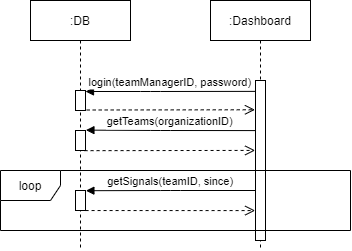

The diagram above was exported from draw.io. Its source (the exported page's mxGraphModel, read from the mxfile embedded in the PNG):
<mxGraphModel dx="716" dy="344" grid="1" gridSize="10" guides="1" tooltips="1" connect="1" arrows="1" fold="1" page="1" pageScale="1" pageWidth="850" pageHeight="1100" math="0" shadow="0">
  <root>
    <mxCell id="0" />
    <mxCell id="1" parent="0" />
    <mxCell id="3nuBFxr9cyL0pnOWT2aG-1" value=":DB" style="shape=umlLifeline;perimeter=lifelinePerimeter;container=1;collapsible=0;recursiveResize=0;rounded=0;shadow=0;strokeWidth=1;" parent="1" vertex="1">
      <mxGeometry x="120" y="80" width="100" height="250" as="geometry" />
    </mxCell>
    <mxCell id="3nuBFxr9cyL0pnOWT2aG-2" value="" style="points=[];perimeter=orthogonalPerimeter;rounded=0;shadow=0;strokeWidth=1;" parent="3nuBFxr9cyL0pnOWT2aG-1" vertex="1">
      <mxGeometry x="45" y="90" width="10" height="20" as="geometry" />
    </mxCell>
    <mxCell id="0gEJwZbDDOFOmrw0S9Q_-2" value="" style="points=[];perimeter=orthogonalPerimeter;rounded=0;shadow=0;strokeWidth=1;" vertex="1" parent="3nuBFxr9cyL0pnOWT2aG-1">
      <mxGeometry x="45" y="130" width="10" height="20" as="geometry" />
    </mxCell>
    <mxCell id="0gEJwZbDDOFOmrw0S9Q_-6" value="" style="points=[];perimeter=orthogonalPerimeter;rounded=0;shadow=0;strokeWidth=1;" vertex="1" parent="3nuBFxr9cyL0pnOWT2aG-1">
      <mxGeometry x="45" y="190" width="10" height="20" as="geometry" />
    </mxCell>
    <mxCell id="3nuBFxr9cyL0pnOWT2aG-5" value=":Dashboard" style="shape=umlLifeline;perimeter=lifelinePerimeter;container=1;collapsible=0;recursiveResize=0;rounded=0;shadow=0;strokeWidth=1;" parent="1" vertex="1">
      <mxGeometry x="300" y="80" width="100" height="250" as="geometry" />
    </mxCell>
    <mxCell id="3nuBFxr9cyL0pnOWT2aG-6" value="" style="points=[];perimeter=orthogonalPerimeter;rounded=0;shadow=0;strokeWidth=1;" parent="3nuBFxr9cyL0pnOWT2aG-5" vertex="1">
      <mxGeometry x="45" y="80" width="10" height="160" as="geometry" />
    </mxCell>
    <mxCell id="3nuBFxr9cyL0pnOWT2aG-8" value="login(teamManagerID, password)" style="verticalAlign=bottom;endArrow=block;shadow=0;strokeWidth=1;exitX=-0.039;exitY=0.068;exitDx=0;exitDy=0;exitPerimeter=0;" parent="1" source="3nuBFxr9cyL0pnOWT2aG-6" target="3nuBFxr9cyL0pnOWT2aG-2" edge="1">
      <mxGeometry relative="1" as="geometry">
        <mxPoint x="346" y="171" as="sourcePoint" />
        <Array as="points">
          <mxPoint x="240" y="171" />
        </Array>
      </mxGeometry>
    </mxCell>
    <mxCell id="3nuBFxr9cyL0pnOWT2aG-7" value="" style="verticalAlign=bottom;endArrow=open;dashed=1;endSize=8;exitX=1.122;exitY=0.975;shadow=0;strokeWidth=1;exitDx=0;exitDy=0;exitPerimeter=0;entryX=-0.056;entryY=0.183;entryDx=0;entryDy=0;entryPerimeter=0;" parent="1" source="3nuBFxr9cyL0pnOWT2aG-2" target="3nuBFxr9cyL0pnOWT2aG-6" edge="1">
      <mxGeometry relative="1" as="geometry">
        <mxPoint x="340" y="192" as="targetPoint" />
      </mxGeometry>
    </mxCell>
    <mxCell id="0gEJwZbDDOFOmrw0S9Q_-3" value="getTeams(organizationID)" style="verticalAlign=bottom;endArrow=block;shadow=0;strokeWidth=1;entryX=1.043;entryY=-0.019;entryDx=0;entryDy=0;entryPerimeter=0;exitX=-0.045;exitY=0.313;exitDx=0;exitDy=0;exitPerimeter=0;" edge="1" parent="1" source="3nuBFxr9cyL0pnOWT2aG-6" target="0gEJwZbDDOFOmrw0S9Q_-2">
      <mxGeometry relative="1" as="geometry">
        <mxPoint x="354.61" y="180.88" as="sourcePoint" />
        <mxPoint x="185" y="181" as="targetPoint" />
        <Array as="points">
          <mxPoint x="250" y="210" />
        </Array>
      </mxGeometry>
    </mxCell>
    <mxCell id="0gEJwZbDDOFOmrw0S9Q_-4" value="" style="verticalAlign=bottom;endArrow=open;dashed=1;endSize=8;exitX=0.907;exitY=1.008;shadow=0;strokeWidth=1;exitDx=0;exitDy=0;exitPerimeter=0;entryX=-0.036;entryY=0.437;entryDx=0;entryDy=0;entryPerimeter=0;" edge="1" parent="1" source="0gEJwZbDDOFOmrw0S9Q_-2" target="3nuBFxr9cyL0pnOWT2aG-6">
      <mxGeometry relative="1" as="geometry">
        <mxPoint x="340" y="230" as="targetPoint" />
        <mxPoint x="186.2199999999999" y="199.5" as="sourcePoint" />
      </mxGeometry>
    </mxCell>
    <mxCell id="0gEJwZbDDOFOmrw0S9Q_-7" value="getSignals(teamID, since)" style="verticalAlign=bottom;endArrow=block;shadow=0;strokeWidth=1;entryX=1.04;entryY=0.01;entryDx=0;entryDy=0;entryPerimeter=0;" edge="1" parent="1" target="0gEJwZbDDOFOmrw0S9Q_-6">
      <mxGeometry relative="1" as="geometry">
        <mxPoint x="345" y="270" as="sourcePoint" />
        <mxPoint x="185.43000000000006" y="219.62" as="targetPoint" />
        <Array as="points">
          <mxPoint x="260" y="270" />
        </Array>
      </mxGeometry>
    </mxCell>
    <mxCell id="0gEJwZbDDOFOmrw0S9Q_-8" value="" style="verticalAlign=bottom;endArrow=open;dashed=1;endSize=8;exitX=1.008;exitY=1.002;shadow=0;strokeWidth=1;exitDx=0;exitDy=0;exitPerimeter=0;entryX=-0.035;entryY=0.813;entryDx=0;entryDy=0;entryPerimeter=0;" edge="1" parent="1" source="0gEJwZbDDOFOmrw0S9Q_-6" target="3nuBFxr9cyL0pnOWT2aG-6">
      <mxGeometry relative="1" as="geometry">
        <mxPoint x="340" y="290" as="targetPoint" />
        <mxPoint x="184.06999999999994" y="240.16000000000003" as="sourcePoint" />
      </mxGeometry>
    </mxCell>
    <mxCell id="0gEJwZbDDOFOmrw0S9Q_-9" value="loop" style="shape=umlFrame;whiteSpace=wrap;html=1;" vertex="1" parent="1">
      <mxGeometry x="90" y="250" width="350" height="60" as="geometry" />
    </mxCell>
  </root>
</mxGraphModel>